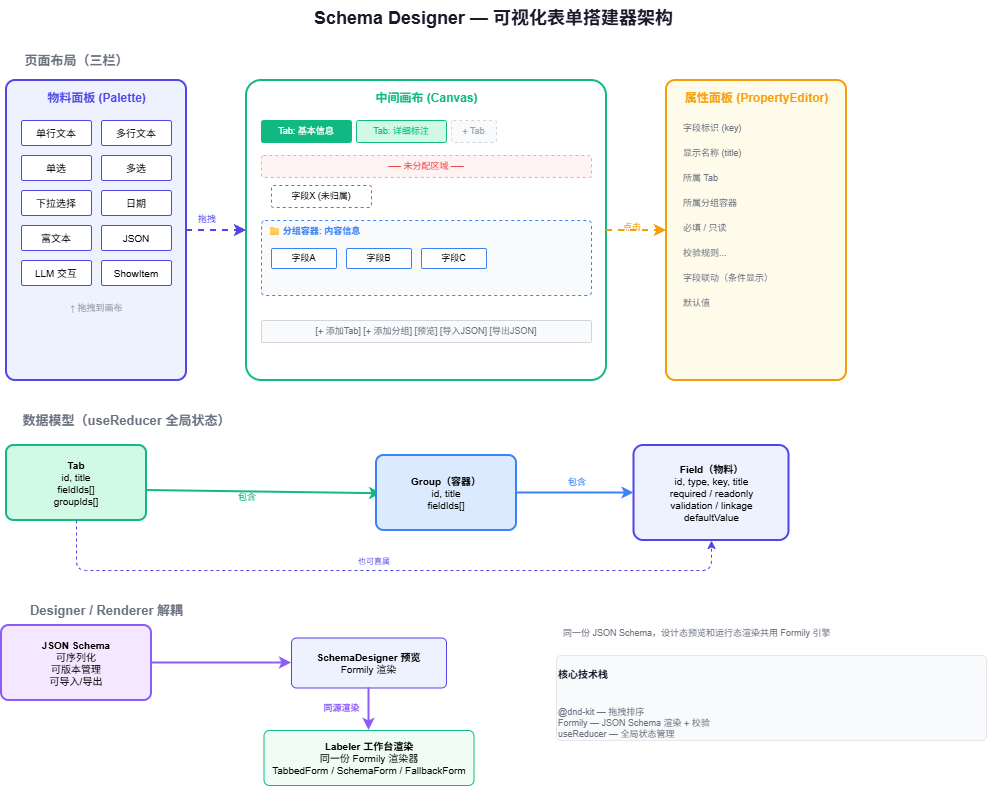

The diagram above was exported from draw.io. Its source (the exported page's mxGraphModel, read from the mxfile embedded in the PNG):
<mxGraphModel dx="1188" dy="863" grid="1" gridSize="10" guides="1" tooltips="1" connect="1" arrows="1" fold="1" page="1" pageScale="1" pageWidth="1100" pageHeight="800" math="0" shadow="0">
  <root>
    <mxCell id="0" />
    <mxCell id="1" parent="0" />
    <mxCell id="title" parent="1" style="text;html=1;strokeColor=none;fillColor=none;align=center;verticalAlign=middle;fontSize=18;fontStyle=1;fontColor=#1a1a2e;" value="Schema Designer — 可视化表单搭建器架构" vertex="1">
      <mxGeometry height="35" width="600" x="250" y="10" as="geometry" />
    </mxCell>
    <mxCell id="layout-label" parent="1" style="text;html=1;strokeColor=none;fillColor=none;align=center;verticalAlign=middle;fontSize=13;fontStyle=1;fontColor=#6b7280;" value="页面布局（三栏）" vertex="1">
      <mxGeometry height="20" width="140" x="63" y="60" as="geometry" />
    </mxCell>
    <mxCell id="palette-bg" parent="1" style="rounded=1;whiteSpace=wrap;html=1;fillColor=#EEF2FF;strokeColor=#4f46e5;strokeWidth=2;arcSize=5;" value="" vertex="1">
      <mxGeometry height="300" width="180" x="63" y="90" as="geometry" />
    </mxCell>
    <mxCell id="palette-title" parent="1" style="text;html=1;strokeColor=none;fillColor=none;align=center;verticalAlign=middle;fontSize=12;fontStyle=1;fontColor=#4f46e5;" value="物料面板 (Palette)" vertex="1">
      <mxGeometry height="25" width="180" x="63" y="95" as="geometry" />
    </mxCell>
    <mxCell id="p1" parent="1" style="rounded=1;whiteSpace=wrap;html=1;fillColor=#FFFFFF;strokeColor=#4f46e5;fontSize=10;arcSize=8;" value="单行文本" vertex="1">
      <mxGeometry height="25" width="70" x="78" y="130" as="geometry" />
    </mxCell>
    <mxCell id="p2" parent="1" style="rounded=1;whiteSpace=wrap;html=1;fillColor=#FFFFFF;strokeColor=#4f46e5;fontSize=10;arcSize=8;" value="多行文本" vertex="1">
      <mxGeometry height="25" width="70" x="158" y="130" as="geometry" />
    </mxCell>
    <mxCell id="p3" parent="1" style="rounded=1;whiteSpace=wrap;html=1;fillColor=#FFFFFF;strokeColor=#4f46e5;fontSize=10;arcSize=8;" value="单选" vertex="1">
      <mxGeometry height="25" width="70" x="78" y="165" as="geometry" />
    </mxCell>
    <mxCell id="p4" parent="1" style="rounded=1;whiteSpace=wrap;html=1;fillColor=#FFFFFF;strokeColor=#4f46e5;fontSize=10;arcSize=8;" value="多选" vertex="1">
      <mxGeometry height="25" width="70" x="158" y="165" as="geometry" />
    </mxCell>
    <mxCell id="p5" parent="1" style="rounded=1;whiteSpace=wrap;html=1;fillColor=#FFFFFF;strokeColor=#4f46e5;fontSize=10;arcSize=8;" value="下拉选择" vertex="1">
      <mxGeometry height="25" width="70" x="78" y="200" as="geometry" />
    </mxCell>
    <mxCell id="p6" parent="1" style="rounded=1;whiteSpace=wrap;html=1;fillColor=#FFFFFF;strokeColor=#4f46e5;fontSize=10;arcSize=8;" value="日期" vertex="1">
      <mxGeometry height="25" width="70" x="158" y="200" as="geometry" />
    </mxCell>
    <mxCell id="p7" parent="1" style="rounded=1;whiteSpace=wrap;html=1;fillColor=#FFFFFF;strokeColor=#4f46e5;fontSize=10;arcSize=8;" value="富文本" vertex="1">
      <mxGeometry height="25" width="70" x="78" y="235" as="geometry" />
    </mxCell>
    <mxCell id="p8" parent="1" style="rounded=1;whiteSpace=wrap;html=1;fillColor=#FFFFFF;strokeColor=#4f46e5;fontSize=10;arcSize=8;" value="JSON" vertex="1">
      <mxGeometry height="25" width="70" x="158" y="235" as="geometry" />
    </mxCell>
    <mxCell id="p9" parent="1" style="rounded=1;whiteSpace=wrap;html=1;fillColor=#FFFFFF;strokeColor=#4f46e5;fontSize=10;arcSize=8;" value="LLM 交互" vertex="1">
      <mxGeometry height="25" width="70" x="78" y="270" as="geometry" />
    </mxCell>
    <mxCell id="p10" parent="1" style="rounded=1;whiteSpace=wrap;html=1;fillColor=#FFFFFF;strokeColor=#4f46e5;fontSize=10;arcSize=8;" value="ShowItem" vertex="1">
      <mxGeometry height="25" width="70" x="158" y="270" as="geometry" />
    </mxCell>
    <mxCell id="drag-hint" parent="1" style="text;html=1;strokeColor=none;fillColor=none;align=center;verticalAlign=middle;fontSize=9;fontColor=#9ca3af;" value="↑ 拖拽到画布" vertex="1">
      <mxGeometry height="15" width="150" x="78" y="310" as="geometry" />
    </mxCell>
    <mxCell id="la1" edge="1" parent="1" source="palette-bg" style="endArrow=classic;html=1;strokeColor=#4f46e5;strokeWidth=2;dashed=1;entryX=0;entryY=0.5;entryDx=0;entryDy=0;exitX=1;exitY=0.5;exitDx=0;exitDy=0;" target="canvas-bg">
      <mxGeometry relative="1" as="geometry">
        <mxPoint x="243" y="200" as="sourcePoint" />
        <mxPoint x="303" y="200" as="targetPoint" />
      </mxGeometry>
    </mxCell>
    <mxCell id="la1-label" parent="1" style="text;html=1;strokeColor=none;fillColor=none;fontSize=9;fontColor=#4f46e5;" value="拖拽" vertex="1">
      <mxGeometry height="15" width="30" x="253" y="217" as="geometry" />
    </mxCell>
    <mxCell id="canvas-bg" parent="1" style="rounded=1;whiteSpace=wrap;html=1;fillColor=#FFFFFF;strokeColor=#10b981;strokeWidth=2;arcSize=5;" value="" vertex="1">
      <mxGeometry height="300" width="360" x="303" y="90" as="geometry" />
    </mxCell>
    <mxCell id="canvas-title" parent="1" style="text;html=1;strokeColor=none;fillColor=none;align=center;verticalAlign=middle;fontSize=12;fontStyle=1;fontColor=#10b981;" value="中间画布 (Canvas)" vertex="1">
      <mxGeometry height="25" width="360" x="303" y="95" as="geometry" />
    </mxCell>
    <mxCell id="tab1" parent="1" style="rounded=1;whiteSpace=wrap;html=1;fillColor=#10b981;strokeColor=#10b981;fontSize=9;fontColor=#FFFFFF;arcSize=8;" value="Tab: 基本信息" vertex="1">
      <mxGeometry height="22" width="90" x="318" y="130" as="geometry" />
    </mxCell>
    <mxCell id="tab2" parent="1" style="rounded=1;whiteSpace=wrap;html=1;fillColor=#D1FAE5;strokeColor=#10b981;fontSize=9;fontColor=#10b981;arcSize=8;" value="Tab: 详细标注" vertex="1">
      <mxGeometry height="22" width="90" x="413" y="130" as="geometry" />
    </mxCell>
    <mxCell id="tab-add" parent="1" style="rounded=1;whiteSpace=wrap;html=1;fillColor=#F9FAFB;strokeColor=#d1d5db;fontSize=9;fontColor=#9ca3af;arcSize=8;dashed=1;" value="+ Tab" vertex="1">
      <mxGeometry height="22" width="45" x="508" y="130" as="geometry" />
    </mxCell>
    <mxCell id="unassigned" parent="1" style="rounded=1;whiteSpace=wrap;html=1;fillColor=#FEF2F2;strokeColor=#fca5a5;fontSize=9;fontColor=#ef4444;arcSize=8;dashed=1;" value="── 未分配区域 ──" vertex="1">
      <mxGeometry height="22" width="330" x="318" y="165" as="geometry" />
    </mxCell>
    <mxCell id="field-x" parent="1" style="rounded=1;whiteSpace=wrap;html=1;fillColor=#FFFFFF;strokeColor=#ef4444;fontSize=9;arcSize=8;dashed=1;" value="字段X (未归属)" vertex="1">
      <mxGeometry height="22" width="100" x="328" y="195" as="geometry" />
    </mxCell>
    <mxCell id="group-box" parent="1" style="rounded=1;whiteSpace=wrap;html=1;fillColor=#F9FAFB;strokeColor=#3b82f6;strokeWidth=1;arcSize=5;dashed=1;" value="" vertex="1">
      <mxGeometry height="75" width="330" x="318" y="230" as="geometry" />
    </mxCell>
    <mxCell id="group-title" parent="1" style="text;html=1;strokeColor=none;fillColor=none;align=left;verticalAlign=middle;fontSize=9;fontColor=#3b82f6;fontStyle=1;" value="📁 分组容器: 内容信息" vertex="1">
      <mxGeometry height="18" width="160" x="323" y="232" as="geometry" />
    </mxCell>
    <mxCell id="gf1" parent="1" style="rounded=1;whiteSpace=wrap;html=1;fillColor=#FFFFFF;strokeColor=#3b82f6;fontSize=9;arcSize=8;" value="字段A" vertex="1">
      <mxGeometry height="20" width="65" x="328" y="258" as="geometry" />
    </mxCell>
    <mxCell id="gf2" parent="1" style="rounded=1;whiteSpace=wrap;html=1;fillColor=#FFFFFF;strokeColor=#3b82f6;fontSize=9;arcSize=8;" value="字段B" vertex="1">
      <mxGeometry height="20" width="65" x="403" y="258" as="geometry" />
    </mxCell>
    <mxCell id="gf3" parent="1" style="rounded=1;whiteSpace=wrap;html=1;fillColor=#FFFFFF;strokeColor=#3b82f6;fontSize=9;arcSize=8;" value="字段C" vertex="1">
      <mxGeometry height="20" width="65" x="478" y="258" as="geometry" />
    </mxCell>
    <mxCell id="toolbar" parent="1" style="rounded=1;whiteSpace=wrap;html=1;fillColor=#F9FAFB;strokeColor=#d1d5db;fontSize=9;fontColor=#6b7280;arcSize=5;" value="[+ 添加Tab]  [+ 添加分组]  [预览]  [导入JSON]  [导出JSON]" vertex="1">
      <mxGeometry height="22" width="330" x="318" y="330" as="geometry" />
    </mxCell>
    <mxCell id="la2" edge="1" parent="1" style="endArrow=classic;html=1;strokeColor=#f59e0b;strokeWidth=2;dashed=1;">
      <mxGeometry relative="1" as="geometry">
        <mxPoint x="663" y="240" as="sourcePoint" />
        <mxPoint x="723" y="240" as="targetPoint" />
      </mxGeometry>
    </mxCell>
    <mxCell id="la2-label" parent="1" style="text;html=1;strokeColor=none;fillColor=none;fontSize=9;fontColor=#f59e0b;" value="点击" vertex="1">
      <mxGeometry height="15" width="30" x="678" y="225" as="geometry" />
    </mxCell>
    <mxCell id="prop-bg" parent="1" style="rounded=1;whiteSpace=wrap;html=1;fillColor=#FFFBEB;strokeColor=#f59e0b;strokeWidth=2;arcSize=5;" value="" vertex="1">
      <mxGeometry height="300" width="180" x="723" y="90" as="geometry" />
    </mxCell>
    <mxCell id="prop-title" parent="1" style="text;html=1;strokeColor=none;fillColor=none;align=center;verticalAlign=middle;fontSize=12;fontStyle=1;fontColor=#f59e0b;" value="属性面板 (PropertyEditor)" vertex="1">
      <mxGeometry height="25" width="180" x="723" y="95" as="geometry" />
    </mxCell>
    <mxCell id="prop-f1" parent="1" style="text;html=1;strokeColor=none;fillColor=none;align=left;verticalAlign=middle;fontSize=9;fontColor=#6b7280;" value="字段标识 (key)" vertex="1">
      <mxGeometry height="15" width="100" x="738" y="130" as="geometry" />
    </mxCell>
    <mxCell id="prop-f2" parent="1" style="text;html=1;strokeColor=none;fillColor=none;align=left;verticalAlign=middle;fontSize=9;fontColor=#6b7280;" value="显示名称 (title)" vertex="1">
      <mxGeometry height="15" width="110" x="738" y="155" as="geometry" />
    </mxCell>
    <mxCell id="prop-f3" parent="1" style="text;html=1;strokeColor=none;fillColor=none;align=left;verticalAlign=middle;fontSize=9;fontColor=#6b7280;" value="所属 Tab" vertex="1">
      <mxGeometry height="15" width="60" x="738" y="180" as="geometry" />
    </mxCell>
    <mxCell id="prop-f4" parent="1" style="text;html=1;strokeColor=none;fillColor=none;align=left;verticalAlign=middle;fontSize=9;fontColor=#6b7280;" value="所属分组容器" vertex="1">
      <mxGeometry height="15" width="80" x="738" y="205" as="geometry" />
    </mxCell>
    <mxCell id="prop-f5" parent="1" style="text;html=1;strokeColor=none;fillColor=none;align=left;verticalAlign=middle;fontSize=9;fontColor=#6b7280;" value="必填 / 只读" vertex="1">
      <mxGeometry height="15" width="70" x="738" y="230" as="geometry" />
    </mxCell>
    <mxCell id="prop-f6" parent="1" style="text;html=1;strokeColor=none;fillColor=none;align=left;verticalAlign=middle;fontSize=9;fontColor=#6b7280;" value="校验规则..." vertex="1">
      <mxGeometry height="15" width="70" x="738" y="255" as="geometry" />
    </mxCell>
    <mxCell id="prop-f7" parent="1" style="text;html=1;strokeColor=none;fillColor=none;align=left;verticalAlign=middle;fontSize=9;fontColor=#6b7280;" value="字段联动（条件显示）" vertex="1">
      <mxGeometry height="15" width="120" x="738" y="280" as="geometry" />
    </mxCell>
    <mxCell id="prop-f8" parent="1" style="text;html=1;strokeColor=none;fillColor=none;align=left;verticalAlign=middle;fontSize=9;fontColor=#6b7280;" value="默认值" vertex="1">
      <mxGeometry height="15" width="60" x="738" y="305" as="geometry" />
    </mxCell>
    <mxCell id="data-label" parent="1" style="text;html=1;strokeColor=none;fillColor=none;align=center;verticalAlign=middle;fontSize=13;fontStyle=1;fontColor=#6b7280;" value="数据模型（useReducer 全局状态）" vertex="1">
      <mxGeometry height="20" width="240" x="63" y="420" as="geometry" />
    </mxCell>
    <mxCell id="model-tab" parent="1" style="rounded=1;whiteSpace=wrap;html=1;fillColor=#D1FAE5;strokeColor=#10b981;strokeWidth=2;fontSize=10;arcSize=10;align=center;" value="&lt;b&gt;Tab&lt;/b&gt;&lt;br&gt;id, title&lt;br&gt;fieldIds[]&lt;br&gt;groupIds[]" vertex="1">
      <mxGeometry height="75" width="140" x="63" y="455" as="geometry" />
    </mxCell>
    <mxCell id="ma1" edge="1" parent="1" style="endArrow=classic;html=1;strokeColor=#10b981;strokeWidth=2;entryX=0.001;entryY=0.379;entryDx=0;entryDy=0;entryPerimeter=0;">
      <mxGeometry relative="1" as="geometry">
        <mxPoint x="203" y="500" as="sourcePoint" />
        <mxPoint x="438.1400000000001" y="503.215" as="targetPoint" />
      </mxGeometry>
    </mxCell>
    <mxCell id="ma1-label" parent="1" style="text;html=1;strokeColor=none;fillColor=none;fontSize=9;fontColor=#10b981;" value="包含" vertex="1">
      <mxGeometry height="15" width="30" x="293" y="495" as="geometry" />
    </mxCell>
    <mxCell id="model-group" parent="1" style="rounded=1;whiteSpace=wrap;html=1;fillColor=#DBEAFE;strokeColor=#3b82f6;strokeWidth=2;fontSize=10;arcSize=10;align=center;" value="&lt;b&gt;Group（容器）&lt;/b&gt;&lt;br&gt;id, title&lt;br&gt;fieldIds[]" vertex="1">
      <mxGeometry height="75" width="140" x="433" y="465" as="geometry" />
    </mxCell>
    <mxCell id="ma2" edge="1" parent="1" source="model-group" style="endArrow=classic;html=1;strokeColor=#3b82f6;strokeWidth=2;entryX=0;entryY=0.5;entryDx=0;entryDy=0;exitX=1;exitY=0.5;exitDx=0;exitDy=0;" target="model-field">
      <mxGeometry relative="1" as="geometry">
        <mxPoint x="393" y="492" as="sourcePoint" />
        <mxPoint x="443" y="492" as="targetPoint" />
      </mxGeometry>
    </mxCell>
    <mxCell id="ma2-label" parent="1" style="text;html=1;strokeColor=none;fillColor=none;fontSize=9;fontColor=#3b82f6;" value="包含" vertex="1">
      <mxGeometry height="15" width="30" x="623" y="480" as="geometry" />
    </mxCell>
    <mxCell id="model-field" parent="1" style="rounded=1;whiteSpace=wrap;html=1;fillColor=#EEF2FF;strokeColor=#4f46e5;strokeWidth=2;fontSize=10;arcSize=10;align=center;" value="&lt;b&gt;Field（物料）&lt;/b&gt;&lt;br&gt;id, type, key, title&lt;br&gt;required / readonly&lt;br&gt;validation / linkage&lt;br&gt;defaultValue" vertex="1">
      <mxGeometry height="95" width="155" x="690.5" y="455" as="geometry" />
    </mxCell>
    <mxCell id="ma3" edge="1" parent="1" source="model-tab" style="endArrow=classic;html=1;strokeColor=#4f46e5;strokeWidth=1;dashed=1;entryX=0.5;entryY=1;entryDx=0;entryDy=0;exitX=0.5;exitY=1;exitDx=0;exitDy=0;" target="model-field">
      <mxGeometry relative="1" as="geometry">
        <Array as="points">
          <mxPoint x="133" y="580" />
          <mxPoint x="768" y="580" />
        </Array>
        <mxPoint x="203" y="470" as="sourcePoint" />
        <mxPoint x="443" y="460" as="targetPoint" />
      </mxGeometry>
    </mxCell>
    <mxCell id="ma3-label" parent="1" style="text;html=1;strokeColor=none;fillColor=none;fontSize=8;fontColor=#4f46e5;" value="也可直属" vertex="1">
      <mxGeometry height="12" width="50" x="413" y="560" as="geometry" />
    </mxCell>
    <mxCell id="render-label" parent="1" style="text;html=1;strokeColor=none;fillColor=none;align=center;verticalAlign=middle;fontSize=13;fontStyle=1;fontColor=#6b7280;" value="Designer / Renderer 解耦" vertex="1">
      <mxGeometry height="20" width="200" x="63" y="610" as="geometry" />
    </mxCell>
    <mxCell id="json-schema" parent="1" style="rounded=1;whiteSpace=wrap;html=1;fillColor=#F3E8FF;strokeColor=#8b5cf6;strokeWidth=2;fontSize=10;arcSize=10;align=center;" value="&lt;b&gt;JSON Schema&lt;/b&gt;&lt;br&gt;可序列化&lt;br&gt;可版本管理&lt;br&gt;可导入/导出" vertex="1">
      <mxGeometry height="75" width="150" x="58" y="635" as="geometry" />
    </mxCell>
    <mxCell id="ra1" edge="1" parent="1" source="json-schema" style="endArrow=classic;html=1;strokeColor=#8b5cf6;strokeWidth=2;exitX=1;exitY=0.5;exitDx=0;exitDy=0;entryX=0;entryY=0.5;entryDx=0;entryDy=0;" target="designer-render">
      <mxGeometry relative="1" as="geometry">
        <mxPoint x="213" y="638.75" as="sourcePoint" />
        <mxPoint x="340.5" y="636.25" as="targetPoint" />
      </mxGeometry>
    </mxCell>
    <mxCell id="designer-render" parent="1" style="rounded=1;whiteSpace=wrap;html=1;fillColor=#EEF2FF;strokeColor=#4f46e5;fontSize=10;arcSize=10;align=center;" value="&lt;b&gt;SchemaDesigner 预览&lt;/b&gt;&lt;br&gt;Formily 渲染" vertex="1">
      <mxGeometry height="50" width="155" x="348" y="647.5" as="geometry" />
    </mxCell>
    <mxCell id="ra2" edge="1" parent="1" source="designer-render" style="endArrow=classic;html=1;strokeColor=#8b5cf6;strokeWidth=2;exitX=0.5;exitY=1;exitDx=0;exitDy=0;entryX=0.5;entryY=0;entryDx=0;entryDy=0;" target="labeler-render">
      <mxGeometry relative="1" as="geometry">
        <mxPoint x="418" y="700" as="sourcePoint" />
        <mxPoint x="418" y="740" as="targetPoint" />
      </mxGeometry>
    </mxCell>
    <mxCell id="labeler-render" parent="1" style="rounded=1;whiteSpace=wrap;html=1;fillColor=#F0FDF4;strokeColor=#10b981;fontSize=10;arcSize=10;align=center;" value="&lt;b&gt;Labeler 工作台渲染&lt;/b&gt;&lt;br&gt;同一份 Formily 渲染器&lt;br&gt;TabbedForm / SchemaForm / FallbackForm" vertex="1">
      <mxGeometry height="55" width="210" x="320.5" y="740" as="geometry" />
    </mxCell>
    <mxCell id="same-source" parent="1" style="text;html=1;strokeColor=none;fillColor=none;align=center;verticalAlign=middle;fontSize=9;fontColor=#8b5cf6;fontStyle=1;" value="同源渲染" vertex="1">
      <mxGeometry height="15" width="60" x="368" y="710" as="geometry" />
    </mxCell>
    <mxCell id="render-note" parent="1" style="text;html=1;strokeColor=none;fillColor=none;align=left;verticalAlign=middle;fontSize=9;fontColor=#6b7280;" value="同一份 JSON Schema，设计态预览和运行态渲染共用 Formily 引擎" vertex="1">
      <mxGeometry height="15" width="320" x="618" y="635" as="geometry" />
    </mxCell>
    <mxCell id="tech-box" parent="1" style="rounded=1;whiteSpace=wrap;html=1;fillColor=#F9FAFB;strokeColor=#e5e7eb;arcSize=5;" value="" vertex="1">
      <mxGeometry height="85" width="430" x="613" y="665" as="geometry" />
    </mxCell>
    <mxCell id="tech-title" parent="1" style="text;html=1;strokeColor=none;fillColor=none;align=left;verticalAlign=middle;fontSize=10;fontStyle=1;fontColor=#1a1a2e;" value="核心技术栈" vertex="1">
      <mxGeometry height="18" width="80" x="613" y="675" as="geometry" />
    </mxCell>
    <mxCell id="tech-text" parent="1" style="text;html=1;strokeColor=none;fillColor=none;align=left;verticalAlign=top;fontSize=9;fontColor=#6b7280;" value="@dnd-kit — 拖拽排序&lt;br&gt;Formily — JSON Schema 渲染 + 校验&lt;br&gt;useReducer — 全局状态管理" vertex="1">
      <mxGeometry height="30" width="190" x="613" y="710" as="geometry" />
    </mxCell>
  </root>
</mxGraphModel>